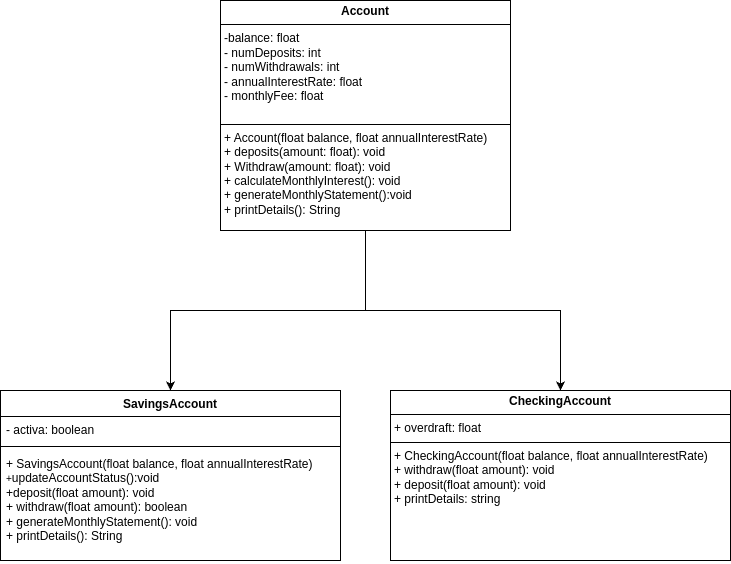

The diagram above was exported from draw.io. Its source (the exported page's mxGraphModel, read from the mxfile embedded in the PNG):
<mxGraphModel dx="1026" dy="541" grid="1" gridSize="10" guides="1" tooltips="1" connect="1" arrows="1" fold="1" page="1" pageScale="1" pageWidth="827" pageHeight="1169" math="0" shadow="0">
  <root>
    <mxCell id="0" />
    <mxCell id="1" parent="0" />
    <mxCell id="KGUZxO5wG1HIerIXWsk5-1" value="SavingsAccount" style="swimlane;fontStyle=1;align=center;verticalAlign=top;childLayout=stackLayout;horizontal=1;startSize=26;horizontalStack=0;resizeParent=1;resizeParentMax=0;resizeLast=0;collapsible=1;marginBottom=0;whiteSpace=wrap;html=1;" vertex="1" parent="1">
      <mxGeometry x="130" y="400" width="340" height="170" as="geometry" />
    </mxCell>
    <mxCell id="KGUZxO5wG1HIerIXWsk5-2" value="- activa: boolean " style="text;strokeColor=none;fillColor=none;align=left;verticalAlign=top;spacingLeft=4;spacingRight=4;overflow=hidden;rotatable=0;points=[[0,0.5],[1,0.5]];portConstraint=eastwest;whiteSpace=wrap;html=1;" vertex="1" parent="KGUZxO5wG1HIerIXWsk5-1">
      <mxGeometry y="26" width="340" height="26" as="geometry" />
    </mxCell>
    <mxCell id="KGUZxO5wG1HIerIXWsk5-3" value="" style="line;strokeWidth=1;fillColor=none;align=left;verticalAlign=middle;spacingTop=-1;spacingLeft=3;spacingRight=3;rotatable=0;labelPosition=right;points=[];portConstraint=eastwest;strokeColor=inherit;" vertex="1" parent="KGUZxO5wG1HIerIXWsk5-1">
      <mxGeometry y="52" width="340" height="8" as="geometry" />
    </mxCell>
    <mxCell id="KGUZxO5wG1HIerIXWsk5-4" value="+&amp;nbsp;SavingsAccount(float balance, float annualInterestRate)&lt;div&gt;&lt;font style=&quot;color: rgb(0, 0, 0);&quot;&gt;&lt;span style=&quot;font-size: 10px;&quot;&gt;+&lt;/span&gt;&lt;span style=&quot;white-space: pre;&quot;&gt;&lt;font face=&quot;Helvetica&quot; style=&quot;font-size: 12px;&quot;&gt;updateAccountStatus():void&lt;/font&gt;&lt;/span&gt;&lt;/font&gt;&lt;div&gt;+deposit(float amount): void &lt;div&gt;+ withdraw(float amount): boolean&lt;/div&gt;&lt;div&gt;+ generateMonthlyStatement(): void&lt;/div&gt;&lt;div&gt;+ printDetails(): String&amp;nbsp;&lt;/div&gt;&lt;/div&gt;&lt;/div&gt;&lt;div&gt;&lt;br&gt;&lt;/div&gt;" style="text;strokeColor=none;fillColor=none;align=left;verticalAlign=top;spacingLeft=4;spacingRight=4;overflow=hidden;rotatable=0;points=[[0,0.5],[1,0.5]];portConstraint=eastwest;whiteSpace=wrap;html=1;" vertex="1" parent="KGUZxO5wG1HIerIXWsk5-1">
      <mxGeometry y="60" width="340" height="110" as="geometry" />
    </mxCell>
    <mxCell id="KGUZxO5wG1HIerIXWsk5-10" style="edgeStyle=orthogonalEdgeStyle;rounded=0;orthogonalLoop=1;jettySize=auto;html=1;entryX=0.5;entryY=0;entryDx=0;entryDy=0;" edge="1" parent="1" source="KGUZxO5wG1HIerIXWsk5-5" target="KGUZxO5wG1HIerIXWsk5-1">
      <mxGeometry relative="1" as="geometry">
        <mxPoint x="370" y="400" as="targetPoint" />
      </mxGeometry>
    </mxCell>
    <mxCell id="KGUZxO5wG1HIerIXWsk5-12" style="edgeStyle=orthogonalEdgeStyle;rounded=0;orthogonalLoop=1;jettySize=auto;html=1;" edge="1" parent="1" source="KGUZxO5wG1HIerIXWsk5-5" target="KGUZxO5wG1HIerIXWsk5-11">
      <mxGeometry relative="1" as="geometry" />
    </mxCell>
    <mxCell id="KGUZxO5wG1HIerIXWsk5-5" value="&lt;p style=&quot;margin:0px;margin-top:4px;text-align:center;&quot;&gt;&lt;b&gt;&lt;font style=&quot;color: rgb(0, 0, 0);&quot;&gt;Account&lt;/font&gt;&lt;/b&gt;&lt;/p&gt;&lt;hr size=&quot;1&quot; style=&quot;border-style:solid;&quot;&gt;&lt;p style=&quot;margin:0px;margin-left:4px;&quot;&gt;&lt;span style=&quot;background-color: transparent;&quot;&gt;&lt;font style=&quot;color: rgb(0, 0, 0);&quot;&gt;-balance: float&amp;nbsp;&lt;/font&gt;&lt;/span&gt;&lt;/p&gt;&lt;p style=&quot;margin:0px;margin-left:4px;&quot;&gt;&lt;font style=&quot;color: rgb(0, 0, 0);&quot;&gt;&lt;span style=&quot;background-color: transparent;&quot;&gt;-&lt;/span&gt;&lt;span style=&quot;background-color: transparent;&quot;&gt;&lt;font&gt;&amp;nbsp;&lt;/font&gt;numDeposits&lt;font&gt;:&amp;nbsp;&lt;/font&gt;&lt;/span&gt;int&lt;span style=&quot;background-color: transparent;&quot;&gt;&lt;font&gt;&amp;nbsp;&lt;/font&gt;&lt;/span&gt;&lt;/font&gt;&lt;/p&gt;&lt;p style=&quot;margin:0px;margin-left:4px;&quot;&gt;&lt;font style=&quot;color: rgb(0, 0, 0);&quot;&gt;&lt;span style=&quot;background-color: transparent;&quot;&gt;&lt;font&gt;- &lt;/font&gt;numWithdrawals&lt;font&gt;:&amp;nbsp;&lt;/font&gt;&lt;/span&gt;int&lt;span style=&quot;background-color: transparent;&quot;&gt;&lt;font&gt;&amp;nbsp;&lt;/font&gt;&lt;/span&gt;&lt;/font&gt;&lt;/p&gt;&lt;p style=&quot;margin:0px;margin-left:4px;&quot;&gt;&lt;font style=&quot;color: rgb(0, 0, 0);&quot;&gt;&lt;span style=&quot;background-color: transparent;&quot;&gt;&lt;font&gt;- &lt;/font&gt;annualInterestRate&lt;font&gt;:&amp;nbsp;&lt;/font&gt;&lt;/span&gt;float&lt;span style=&quot;background-color: transparent;&quot;&gt;&lt;font&gt;&amp;nbsp;&lt;/font&gt;&lt;/span&gt;&lt;/font&gt;&lt;/p&gt;&lt;p style=&quot;margin:0px;margin-left:4px;&quot;&gt;&lt;font style=&quot;color: rgb(0, 0, 0);&quot;&gt;&lt;span style=&quot;background-color: transparent;&quot;&gt;&lt;font&gt;- &lt;/font&gt;monthlyFee&lt;font&gt;:&amp;nbsp;&lt;/font&gt;&lt;/span&gt;&lt;span style=&quot;background-color: transparent;&quot;&gt;float&lt;/span&gt;&lt;/font&gt;&lt;/p&gt;&lt;p style=&quot;margin:0px;margin-left:4px;&quot;&gt;&lt;font style=&quot;color: rgb(0, 0, 0);&quot;&gt;&lt;br&gt;&lt;/font&gt;&lt;/p&gt;&lt;hr size=&quot;1&quot; style=&quot;border-style:solid;&quot;&gt;&lt;p style=&quot;margin:0px;margin-left:4px;&quot;&gt;&lt;font style=&quot;color: rgb(0, 0, 0);&quot;&gt;+ Account(float balance, float annualInterestRate)&lt;br&gt;+ deposits(amount: float): void&lt;br&gt;+ Withdraw(amount: float): void&lt;br&gt;+ calculateMonthlyInterest(): void&lt;/font&gt;&lt;/p&gt;&lt;p style=&quot;margin:0px;margin-left:4px;&quot;&gt;&lt;font style=&quot;color: rgb(0, 0, 0);&quot;&gt;+ generateMonthlyStatement():void&lt;br&gt;+ printDetails(): String&lt;/font&gt;&lt;/p&gt;" style="verticalAlign=top;align=left;overflow=fill;html=1;whiteSpace=wrap;" vertex="1" parent="1">
      <mxGeometry x="350" y="10" width="290" height="230" as="geometry" />
    </mxCell>
    <mxCell id="KGUZxO5wG1HIerIXWsk5-11" value="&lt;p style=&quot;margin:0px;margin-top:4px;text-align:center;&quot;&gt;&lt;b&gt;CheckingAccount&lt;/b&gt;&lt;/p&gt;&lt;hr size=&quot;1&quot; style=&quot;border-style:solid;&quot;&gt;&lt;p style=&quot;margin:0px;margin-left:4px;&quot;&gt;+ overdraft: float&lt;/p&gt;&lt;hr size=&quot;1&quot; style=&quot;border-style:solid;&quot;&gt;&lt;p style=&quot;margin:0px;margin-left:4px;&quot;&gt;+ CheckingAccount(float balance, float annualInterestRate)&lt;/p&gt;&lt;p style=&quot;margin:0px;margin-left:4px;&quot;&gt;+ withdraw(float amount): void&lt;/p&gt;&lt;p style=&quot;margin:0px;margin-left:4px;&quot;&gt;+&amp;nbsp;deposit(float amount): void&lt;/p&gt;&lt;p style=&quot;margin:0px;margin-left:4px;&quot;&gt;+&amp;nbsp;printDetails: string&lt;/p&gt;" style="verticalAlign=top;align=left;overflow=fill;html=1;whiteSpace=wrap;" vertex="1" parent="1">
      <mxGeometry x="520" y="400" width="340" height="170" as="geometry" />
    </mxCell>
  </root>
</mxGraphModel>